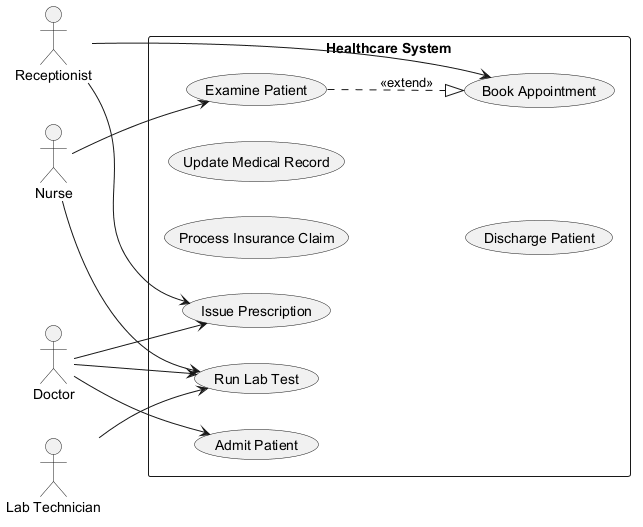

The diagram above was rendered by PlantUML. Its source (embedded in the PNG):
@startuml
skinparam backgroundColor #FFFFFF
skinparam classBackgroundColor #E8F4FA
skinparam classBorderColor #2C7DA0
left to right direction
actor "Nurse" as N
actor "Lab Technician" as LT
actor "Doctor" as D
actor "Receptionist" as R
rectangle "Healthcare System" {
  usecase "Issue Prescription" as UC_IssuePrescription
  usecase "Process Insurance Claim" as UC_ProcessInsuranceClaim
  usecase "Update Medical Record" as UC_UpdateMedicalRecord
  usecase "Discharge Patient" as UC_DischargePatient
  usecase "Examine Patient" as UC_ExaminePatient
  usecase "Admit Patient" as UC_AdmitPatient
  usecase "Run Lab Test" as UC_RunLabTest
  usecase "Book Appointment" as UC_BookAppointment
}
N --> UC_ExaminePatient
N --> UC_RunLabTest
LT --> UC_RunLabTest
D --> UC_AdmitPatient
D --> UC_IssuePrescription
D --> UC_RunLabTest
R --> UC_BookAppointment
R --> UC_IssuePrescription
UC_ExaminePatient ..|> UC_BookAppointment : <<extend>>
@enduml